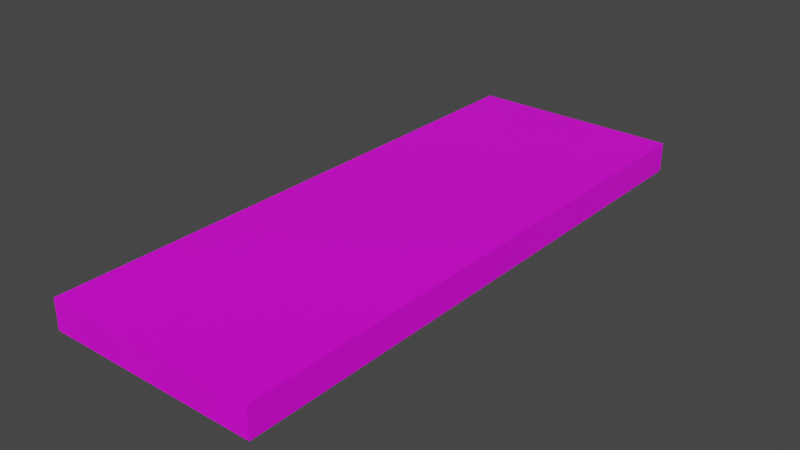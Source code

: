 # Source: setCollor_Const.blend  (saved by Blender 2.90.8; exported with 4.5.12 LTS)
import bpy
from mathutils import Matrix  # noqa: F401  (used for matrix-valued properties, if any)

bpy.ops.wm.read_factory_settings(use_empty=True)
scene = bpy.context.scene
scene.name = 'Scene'

# ---- collections
col_collection = bpy.data.collections.new('Collection'); scene.collection.children.link(col_collection)

# ---- images (referenced by path relative to the original .blend; pixels are not part of the script)
import os
ASSET_DIR = os.environ.get("B2B_ASSET_DIR", "")  # directory of the original .blend (textures are referenced by path, not embedded)
HERE = os.path.dirname(os.path.abspath(__file__))  # packed textures are extracted next to this script under _unpacked/

def load_image(name, relpath, width, height, colorspace="sRGB"):
    """Load a texture the original file referenced (path relative to the .blend, or extracted next to this script)."""
    p = next((c for c in (os.path.join(HERE, relpath), os.path.join(ASSET_DIR, relpath)) if relpath and os.path.exists(c)), "")
    if p:
        img = bpy.data.images.load(p, check_existing=True)
        img.name = name
    else:  # same state as the original file: an image datablock whose file is absent (Cycles renders it pink)
        img = bpy.data.images.new(name, width, height)
        img.source = "FILE"
        img.filepath = "//" + (relpath or name)
    img.colorspace_settings.name = colorspace
    return img
img_input_color_const_export_png = load_image('input color const-export.png', 'input color const-export.png', 1024, 1024, 'sRGB')

# ---- materials (node trees are filled in below, after node groups)
mat_material = bpy.data.materials.new('Material')
mat_material.alpha_threshold = 0.0
mat_material.use_transparent_shadow = False
mat_material.line_color = (0.0, 0.0, 0.0, 1.0)

# ---- material node trees
mat_material.use_nodes = True; mat_material.node_tree.nodes.clear()
_N = mat_material.node_tree.nodes; _L = mat_material.node_tree.links
n0 = _N.new('ShaderNodeOutputMaterial'); n0.name = 'Material Output'; n0.location = (300, 300)
n1 = _N.new('ShaderNodeBsdfPrincipled'); n1.name = 'Principled BSDF'; n1.location = (10, 300)
n1.distribution = 'GGX'
n1.subsurface_method = 'BURLEY'
n1.inputs[2].default_value = 0.4
n1.inputs[3].default_value = 1.45
n1.inputs[27].default_value = (0.0, 0.0, 0.0, 1.0)
n1.inputs[28].default_value = 1.0
n2 = _N.new('ShaderNodeTexImage'); n2.name = 'Image Texture.001'; n2.location = (-569, 60)
n2.image = img_input_color_const_export_png
_L.new(n1.outputs[0], n0.inputs[0])
_L.new(n2.outputs[0], n1.inputs[0])
n0.is_active_output = True

# ---- world
world_world = bpy.data.worlds.new('World'); scene.world = world_world
world_world.use_nodes = True; world_world.node_tree.nodes.clear()
_N = world_world.node_tree.nodes; _L = world_world.node_tree.links
n0 = _N.new('ShaderNodeOutputWorld'); n0.name = 'World Output'; n0.location = (300, 300)
n1 = _N.new('ShaderNodeBackground'); n1.name = 'Background'; n1.location = (10, 300)
n1.inputs[0].default_value = (0.05088, 0.05088, 0.05088, 1.0)
_L.new(n1.outputs[0], n0.inputs[0])
n0.is_active_output = True
world_world.color = (0.05088, 0.05088, 0.05088)
world_world.use_sun_shadow = False
world_world.sun_shadow_jitter_overblur = 0.0

# ---- meshes
me_cube = bpy.data.meshes.new('Cube')
me_cube.from_pydata([(1.0, 1.0, 1.0), (1.0, 1.0, -1.0), (1.0, -1.0, 1.0), (1.0, -1.0, -1.0), (-1.0, 1.0, 1.0), (-1.0, 1.0, -1.0), (-1.0, -1.0, 1.0), (-1.0, -1.0, -1.0), (-1.0, -0.002204, -1.0), (1.0, -0.002204, 1.0), (-1.0, -0.002204, 1.0), (1.0, -0.002204, -1.0), (-1.0, -0.5011, -1.0), (1.0, -0.5011, 1.0), (-1.0, -0.5011, 1.0), (1.0, -0.5011, -1.0), (-1.0, -0.7506, -1.0), (1.0, -0.7506, 1.0), (-1.0, -0.7506, 1.0), (1.0, -0.7506, -1.0), (-1.0, -0.2517, 1.0), (1.0, -0.2517, -1.0), (-1.0, -0.2517, -1.0), (1.0, -0.2517, 1.0), (0.0, 1.0, -1.0), (0.0, -1.0, 1.0), (0.0, -1.0, -1.0), (0.0, 1.0, 1.0), (0.0, -0.002204, -1.0), (0.0, -0.002204, 1.0), (0.0, -0.5011, -1.0), (0.0, -0.7506, -1.0), (0.0, -0.2517, 1.0), (0.0, -0.2517, -1.0), (-0.5, 1.0, -1.0), (-0.5, -1.0, 1.0), (-0.5, -0.002204, -1.0), (-0.5, -0.5011, -1.0), (-0.5, -0.7506, -1.0), (-0.5, -0.2517, -1.0), (-0.5, -1.0, -1.0), (-0.5, 1.0, 1.0), (-0.5, -0.002204, 1.0), (-0.5, -0.2517, 1.0), (0.5, -1.0, -1.0), (0.5, 1.0, 1.0), (0.5, -0.002204, 1.0), (0.5, -0.2517, 1.0), (0.5, 1.0, -1.0), (0.5, -1.0, 1.0), (0.5, -0.002204, -1.0), (0.5, -0.5011, -1.0), (0.5, -0.7506, -1.0), (0.5, -0.2517, -1.0), (-0.75, 1.0, -1.0), (-0.75, -1.0, 1.0), (-0.75, -0.002204, -1.0), (-0.75, -0.5011, -1.0), (-0.75, -0.7506, -1.0), (-0.75, -0.2517, -1.0), (-0.75, -1.0, -1.0), (-0.75, 1.0, 1.0), (-0.75, -0.002204, 1.0), (-0.75, -0.5011, 1.0), (-0.75, -0.7506, 1.0), (-0.75, -0.2517, 1.0), (0.75, -1.0, -1.0), (0.75, 1.0, 1.0), (0.75, -0.002204, 1.0), (0.75, -0.5011, 1.0), (0.75, -0.7506, 1.0), (0.75, -0.2517, 1.0), (0.75, 1.0, -1.0), (0.75, -1.0, 1.0), (0.75, -0.002204, -1.0), (0.75, -0.5011, -1.0), (0.75, -0.7506, -1.0), (0.75, -0.2517, -1.0), (-1.0, -0.8753, -1.0), (1.0, -0.8753, 1.0), (-1.0, -0.8753, 1.0), (1.0, -0.8753, -1.0), (0.0, -0.8753, -1.0), (0.0, -0.8753, 1.0), (-0.5, -0.8753, -1.0), (-0.5, -0.8753, 1.0), (0.5, -0.8753, 1.0), (0.5, -0.8753, -1.0), (-0.75, -0.8753, -1.0), (-0.75, -0.8753, 1.0), (0.75, -0.8753, 1.0), (0.75, -0.8753, -1.0), (-1.0, -0.3764, -1.0), (1.0, -0.3764, 1.0), (-1.0, -0.3764, 1.0), (1.0, -0.3764, -1.0), (0.0, -0.3764, 1.0), (0.0, -0.3764, -1.0), (-0.5, -0.3764, -1.0), (-0.5, -0.3764, 1.0), (0.5, -0.3764, 1.0), (0.5, -0.3764, -1.0), (-0.75, -0.3764, -1.0), (-0.75, -0.3764, 1.0), (0.75, -0.3764, 1.0), (0.75, -0.3764, -1.0), (-1.0, -0.6258, 1.0), (1.0, -0.6258, -1.0), (-1.0, -0.6258, -1.0), (1.0, -0.6258, 1.0), (0.0, -0.6258, -1.0), (-0.5, -0.6258, -1.0), (0.5, -0.6258, -1.0), (-0.75, -0.6258, -1.0), (-0.75, -0.6258, 1.0), (0.75, -0.6258, 1.0), (0.75, -0.6258, -1.0), (-1.0, -0.8129, 1.0), (1.0, -0.8129, -1.0), (-1.0, -0.8129, -1.0), (1.0, -0.8129, 1.0), (0.0, -0.8129, -1.0), (-0.5, -0.8129, -1.0), (0.5, -0.8129, -1.0), (-0.75, -0.8129, -1.0), (-0.75, -0.8129, 1.0), (0.75, -0.8129, 1.0), (0.75, -0.8129, -1.0), (-1.0, -0.9376, -1.0), (1.0, -0.9376, 1.0), (0.0, -0.9376, -1.0), (0.0, -0.9376, 1.0), (-0.5, -0.9376, -1.0), (-0.5, -0.9376, 1.0), (0.5, -0.9376, 1.0), (0.5, -0.9376, -1.0), (-0.75, -0.9376, -1.0), (-0.75, -0.9376, 1.0), (0.75, -0.9376, 1.0), (0.75, -0.9376, -1.0), (-1.0, -0.9376, 1.0), (1.0, -0.9376, -1.0), (-1.0, -0.5635, 1.0), (1.0, -0.5635, -1.0), (-1.0, -0.5635, -1.0), (1.0, -0.5635, 1.0), (0.0, -0.5635, -1.0), (-0.5, -0.5635, -1.0), (0.5, -0.5635, -1.0), (-0.75, -0.5635, -1.0), (-0.75, -0.5635, 1.0), (0.75, -0.5635, 1.0), (0.75, -0.5635, -1.0), (-1.0, -0.4387, -1.0), (1.0, -0.4387, 1.0), (0.0, -0.4387, -1.0), (-0.5, -0.4387, -1.0), (0.5, -0.4387, -1.0), (-0.75, -0.4387, -1.0), (-0.75, -0.4387, 1.0), (0.75, -0.4387, 1.0), (0.75, -0.4387, -1.0), (-1.0, -0.4387, 1.0), (1.0, -0.4387, -1.0), (-0.25, -1.0, -1.0), (-0.25, 1.0, 1.0), (-0.25, -0.002204, 1.0), (-0.25, -0.2517, 1.0), (-0.25, 1.0, -1.0), (-0.25, -1.0, 1.0), (-0.25, -0.002204, -1.0), (-0.25, -0.5011, -1.0), (-0.25, -0.7506, -1.0), (-0.25, -0.2517, -1.0), (-0.25, -0.8753, 1.0), (-0.25, -0.8753, -1.0), (-0.25, -0.3764, 1.0), (-0.25, -0.3764, -1.0), (-0.25, -0.6258, -1.0), (-0.25, -0.8129, -1.0), (-0.25, -0.9376, 1.0), (-0.25, -0.9376, -1.0), (-0.25, -0.5635, -1.0), (-0.25, -0.4387, -1.0), (0.25, 1.0, -1.0), (0.25, -1.0, 1.0), (0.25, -0.002204, -1.0), (0.25, -0.5011, -1.0), (0.25, -0.7506, -1.0), (0.25, -0.2517, -1.0), (0.25, -1.0, -1.0), (0.25, 1.0, 1.0), (0.25, -0.002204, 1.0), (0.25, -0.2517, 1.0), (0.25, -0.8753, -1.0), (0.25, -0.8753, 1.0), (0.25, -0.3764, -1.0), (0.25, -0.3764, 1.0), (0.25, -0.6258, -1.0), (0.25, -0.8129, -1.0), (0.25, -0.9376, -1.0), (0.25, -0.9376, 1.0), (0.25, -0.5635, -1.0), (0.25, -0.4387, -1.0), (-1.0, -0.6882, -1.0), (1.0, -0.6882, 1.0), (0.0, -0.6882, -1.0), (-0.5, -0.6882, -1.0), (0.5, -0.6882, -1.0), (-0.75, -0.6882, -1.0), (-0.75, -0.6882, 1.0), (0.75, -0.6882, 1.0), (0.75, -0.6882, -1.0), (-1.0, -0.6882, 1.0), (1.0, -0.6882, -1.0), (-0.25, -0.6882, -1.0), (0.25, -0.6882, -1.0), (-1.0, -0.314, 1.0), (1.0, -0.314, -1.0), (-1.0, -0.314, -1.0), (1.0, -0.314, 1.0), (0.0, -0.314, 1.0), (0.0, -0.314, -1.0), (-0.5, -0.314, -1.0), (-0.5, -0.314, 1.0), (0.5, -0.314, 1.0), (0.5, -0.314, -1.0), (-0.75, -0.314, -1.0), (-0.75, -0.314, 1.0), (0.75, -0.314, 1.0), (0.75, -0.314, -1.0), (-0.25, -0.314, -1.0), (-0.25, -0.314, 1.0), (0.25, -0.314, 1.0), (0.25, -0.314, -1.0), (-1.0, -0.1269, 1.0), (1.0, -0.1269, -1.0), (-1.0, -0.1269, -1.0), (1.0, -0.1269, 1.0), (0.0, -0.1269, -1.0), (0.0, -0.1269, 1.0), (-0.5, -0.1269, -1.0), (-0.5, -0.1269, 1.0), (0.5, -0.1269, 1.0), (0.5, -0.1269, -1.0), (-0.75, -0.1269, -1.0), (-0.75, -0.1269, 1.0), (0.75, -0.1269, 1.0), (0.75, -0.1269, -1.0), (-0.25, -0.1269, 1.0), (-0.25, -0.1269, -1.0), (0.25, -0.1269, -1.0), (0.25, -0.1269, 1.0), (-1.0, -0.1893, -1.0), (1.0, -0.1893, 1.0), (0.0, -0.1893, -1.0), (0.0, -0.1893, 1.0), (-0.5, -0.1893, -1.0), (-0.5, -0.1893, 1.0), (0.5, -0.1893, 1.0), (0.5, -0.1893, -1.0), (-0.75, -0.1893, -1.0), (-0.75, -0.1893, 1.0), (0.75, -0.1893, 1.0), (0.75, -0.1893, -1.0), (-0.25, -0.1893, 1.0), (-0.25, -0.1893, -1.0), (0.25, -0.1893, -1.0), (0.25, -0.1893, 1.0), (-1.0, -0.1893, 1.0), (1.0, -0.1893, -1.0), (-0.625, -1.0, -1.0), (-0.625, 1.0, 1.0), (-0.625, -0.002204, 1.0), (-0.625, -0.5011, 1.0), (-0.625, -0.7506, 1.0), (-0.625, -0.2517, 1.0), (-0.625, 1.0, -1.0), (-0.625, -1.0, 1.0), (-0.625, -0.002204, -1.0), (-0.625, -0.5011, -1.0), (-0.625, -0.7506, -1.0), (-0.625, -0.2517, -1.0), (-0.625, -0.8753, 1.0), (-0.625, -0.8753, -1.0), (-0.625, -0.3764, 1.0), (-0.625, -0.3764, -1.0), (-0.625, -0.6258, 1.0), (-0.625, -0.6258, -1.0), (-0.625, -0.8129, -1.0), (-0.625, -0.8129, 1.0), (-0.625, -0.9376, 1.0), (-0.625, -0.9376, -1.0), (-0.625, -0.5635, -1.0), (-0.625, -0.5635, 1.0), (-0.625, -0.4387, 1.0), (-0.625, -0.4387, -1.0), (-0.625, -0.6882, 1.0), (-0.625, -0.6882, -1.0), (-0.625, -0.314, -1.0), (-0.625, -0.314, 1.0), (-0.625, -0.1269, 1.0), (-0.625, -0.1269, -1.0), (-0.625, -0.1893, 1.0), (-0.625, -0.1893, -1.0), (0.625, 1.0, -1.0), (0.625, -1.0, 1.0), (0.625, -0.002204, -1.0), (0.625, -0.5011, -1.0), (0.625, -0.7506, -1.0), (0.625, -0.2517, -1.0), (0.625, -1.0, -1.0), (0.625, 1.0, 1.0), (0.625, -0.002204, 1.0), (0.625, -0.5011, 1.0), (0.625, -0.7506, 1.0), (0.625, -0.2517, 1.0), (0.625, -0.8753, -1.0), (0.625, -0.8753, 1.0), (0.625, -0.3764, -1.0), (0.625, -0.3764, 1.0), (0.625, -0.6258, -1.0), (0.625, -0.6258, 1.0), (0.625, -0.8129, 1.0), (0.625, -0.8129, -1.0), (0.625, -0.9376, -1.0), (0.625, -0.9376, 1.0), (0.625, -0.5635, 1.0), (0.625, -0.5635, -1.0), (0.625, -0.4387, -1.0), (0.625, -0.4387, 1.0), (0.625, -0.6882, -1.0), (0.625, -0.6882, 1.0), (0.625, -0.314, 1.0), (0.625, -0.314, -1.0), (0.625, -0.1269, -1.0), (0.625, -0.1269, 1.0), (0.625, -0.1893, -1.0), (0.625, -0.1893, 1.0), (0.0, -0.6258, 0.995), (0.0, -0.5635, 0.995), (0.5, -0.3764, 0.995), (0.25, -0.3764, 0.995), (0.0, -0.3764, 0.995), (-0.25, -0.3764, 0.995), (-0.625, -0.5011, -0.9527), (-0.5, -0.3764, 0.995), (-0.625, -0.7506, -0.9527), (-0.625, -0.3764, 0.995), (0.25, -0.8753, 0.995), (-0.25, -0.8753, 0.995), (-0.625, -0.8753, 0.995), (0.5, -0.8753, 0.995), (0.5, -0.8129, 0.995), (-0.5, -0.8753, 0.995), (-0.5, -0.8129, 0.995), (0.0, -0.8753, 0.995), (0.0, -0.8129, 0.995), (0.0, -0.8753, -0.9527), (0.5, -0.6882, 0.995), (-0.5, -0.8753, -0.9527), (0.5, -0.4387, 0.995), (0.5, -0.8753, -0.9527), (-0.625, -0.8753, -0.9527), (-0.25, -0.8753, -0.9527), (0.25, -0.8753, -0.9527), (-0.625, -0.3764, -0.9527), (-0.5, -0.3764, -0.9527), (-0.25, -0.3764, -0.9527), (0.0, -0.3764, -0.9527), (0.25, -0.3764, -0.9527), (0.5, -0.3764, -0.9527), (0.5, -0.7506, 0.995), (0.25, -0.7506, 0.995), (0.5, -0.5011, 0.995), (0.25, -0.5011, 0.995), (-0.5, -0.4387, 0.995), (-0.5, -0.6882, 0.995), (-0.625, -0.6258, -0.9527), (-0.5, -0.7506, 0.995), (-0.625, -0.7506, 0.995), (-0.5, -0.5011, 0.995), (-0.625, -0.5011, 0.995), (-0.625, -0.8129, -0.9527), (0.0, -0.4387, 0.995), (0.0, -0.6882, 0.995), (-0.625, -0.5635, -0.9527), (-0.625, -0.4387, -0.9527), (0.0, -0.7506, 0.995), (-0.25, -0.7506, 0.995), (0.0, -0.5011, 0.995), (-0.25, -0.5011, 0.995), (-0.625, -0.6882, -0.9527), (0.625, -0.5011, -0.9527), (0.625, -0.7506, -0.9527), (0.625, -0.8753, -0.9527), (0.625, -0.3764, -0.9527), (0.625, -0.6258, -0.9527), (0.625, -0.8129, -0.9527), (0.625, -0.5635, -0.9527), (0.625, -0.4387, -0.9527), (0.625, -0.6882, -0.9527), (-0.625, -0.5011, 0.837), (-0.625, -0.7506, 0.837), (0.0, -0.8753, 0.837), (-0.5, -0.8753, 0.837), (0.5, -0.8753, 0.837), (-0.625, -0.8753, 0.837), (-0.25, -0.8753, 0.837), (0.25, -0.8753, 0.837), (-0.625, -0.3764, 0.837), (-0.5, -0.3764, 0.837), (-0.25, -0.3764, 0.837), (0.0, -0.3764, 0.837), (0.25, -0.3764, 0.837), (0.5, -0.3764, 0.837), (-0.625, -0.6258, 0.837), (-0.625, -0.8129, 0.837), (-0.625, -0.5635, 0.837), (-0.625, -0.4387, 0.837), (-0.625, -0.6882, 0.837), (0.625, -0.5011, 0.837), (0.625, -0.7506, 0.837), (0.625, -0.8753, 0.837), (0.625, -0.3764, 0.837), (0.625, -0.6258, 0.837), (0.625, -0.8129, 0.837), (0.625, -0.5635, 0.837), (0.625, -0.4387, 0.837), (0.625, -0.6882, 0.837), (-0.5, -0.5635, 0.995), (-0.5, -0.6258, 0.995), (0.5, -0.5635, 0.995), (0.5, -0.6258, 0.995), (-0.625, -0.6258, 0.995), (-0.25, -0.6258, 0.995), (0.25, -0.6258, 0.995), (0.25, -0.8129, 0.995), (-0.25, -0.8129, 0.995), (-0.625, -0.8129, 0.995), (0.25, -0.5635, 0.995), (-0.25, -0.5635, 0.995), (-0.625, -0.5635, 0.995), (-0.625, -0.4387, 0.995), (-0.25, -0.4387, 0.995), (0.25, -0.4387, 0.995), (-0.25, -0.6882, 0.995), (0.25, -0.6882, 0.995), (-0.625, -0.6882, 0.995), (0.625, -0.5011, 0.995), (0.625, -0.7506, 0.995), (0.625, -0.8753, 0.995), (0.625, -0.3764, 0.995), (0.625, -0.6258, 0.995), (0.625, -0.8129, 0.995), (0.625, -0.5635, 0.995), (0.625, -0.4387, 0.995), (0.625, -0.6882, 0.995)], [], [(137, 140, 6, 55), (60, 55, 6, 7), (8, 10, 4, 5), (139, 141, 3, 66), (141, 129, 2, 3), (72, 67, 0, 1), (1, 0, 9, 11), (72, 1, 11, 74), (237, 235, 10, 8), (61, 4, 10, 62), (144, 142, 14, 12), (163, 154, 13, 15), (161, 163, 15, 75), (159, 162, 14, 63), (119, 117, 18, 16), (214, 205, 17, 19), (212, 214, 19, 76), (210, 213, 18, 64), (262, 269, 20, 65), (264, 270, 21, 77), (270, 254, 23, 21), (219, 217, 20, 22), (266, 255, 33, 173), (268, 256, 32, 193), (215, 206, 31, 172), (183, 155, 30, 171), (191, 27, 29, 192), (168, 24, 28, 170), (168, 165, 27, 24), (181, 130, 26, 164), (190, 185, 25, 26), (201, 131, 25, 185), (292, 132, 40, 271), (277, 272, 41, 34), (277, 34, 36, 279), (296, 156, 37, 280), (298, 207, 38, 281), (304, 257, 39, 282), (265, 258, 43, 167), (165, 41, 42, 166), (164, 169, 35, 40), (180, 133, 35, 169), (326, 134, 49, 306), (311, 306, 49, 44), (312, 45, 46, 313), (338, 259, 47, 316), (267, 260, 53, 189), (216, 208, 52, 188), (203, 157, 51, 187), (184, 48, 50, 186), (184, 191, 45, 48), (200, 135, 44, 190), (253, 261, 59, 22), (204, 209, 58, 16), (153, 158, 57, 12), (5, 54, 56, 8), (5, 4, 61, 54), (128, 136, 60, 7), (303, 262, 65, 276), (297, 210, 64, 275), (295, 159, 63, 274), (272, 61, 62, 273), (271, 278, 55, 60), (291, 137, 55, 278), (254, 263, 71, 23), (205, 211, 70, 17), (154, 160, 69, 13), (0, 67, 68, 9), (3, 2, 73, 66), (129, 138, 73, 2), (337, 264, 77, 310), (331, 212, 76, 309), (329, 161, 75, 308), (305, 72, 74, 307), (305, 312, 67, 72), (325, 139, 66, 311), (324, 127, 91, 317), (120, 126, 90, 79), (290, 125, 89, 283), (119, 124, 88, 78), (199, 123, 87, 194), (289, 122, 84, 284), (179, 121, 82, 175), (128, 140, 80, 78), (118, 120, 79, 81), (127, 118, 81, 91), (125, 117, 80, 89), (334, 230, 105, 319), (220, 229, 104, 93), (300, 228, 103, 285), (219, 227, 102, 92), (234, 226, 101, 196), (333, 225, 100, 320), (232, 224, 99, 176), (299, 223, 98, 286), (231, 222, 97, 177), (233, 221, 96, 197), (153, 162, 94, 92), (228, 217, 94, 103), (230, 218, 95, 105), (218, 220, 93, 95), (328, 152, 116, 321), (145, 151, 115, 109), (294, 150, 114, 287), (144, 149, 113, 108), (202, 148, 112, 198), (293, 147, 111, 288), (182, 146, 110, 178), (150, 142, 106, 114), (152, 143, 107, 116), (143, 145, 109, 107), (204, 213, 106, 108), (64, 18, 117, 125), (76, 19, 118, 127), (19, 17, 120, 118), (172, 31, 121, 179), (281, 38, 122, 289), (188, 52, 123, 199), (16, 58, 124, 119), (275, 64, 125, 290), (17, 70, 126, 120), (309, 76, 127, 324), (78, 80, 117, 119), (7, 6, 140, 128), (317, 91, 139, 325), (79, 90, 138, 129), (283, 89, 137, 291), (78, 88, 136, 128), (194, 87, 135, 200), (318, 86, 134, 326), (174, 85, 133, 180), (284, 84, 132, 292), (195, 83, 131, 201), (175, 82, 130, 181), (81, 79, 129, 141), (91, 81, 141, 139), (89, 80, 140, 137), (15, 13, 145, 143), (75, 15, 143, 152), (63, 14, 142, 150), (171, 30, 146, 182), (280, 37, 147, 293), (187, 51, 148, 202), (12, 57, 149, 144), (274, 63, 150, 294), (13, 69, 151, 145), (308, 75, 152, 328), (108, 106, 142, 144), (12, 14, 162, 153), (319, 105, 161, 329), (93, 104, 160, 154), (285, 103, 159, 295), (92, 102, 158, 153), (196, 101, 157, 203), (286, 98, 156, 296), (177, 97, 155, 183), (99, 285, 366, 367), (103, 94, 162, 159), (105, 95, 163, 161), (95, 93, 154, 163), (98, 177, 183, 156), (290, 283, 363, 383), (318, 323, 398, 395), (37, 171, 182, 147), (84, 175, 181, 132), (83, 174, 180, 131), (283, 85, 360, 363), (38, 172, 179, 122), (147, 182, 178, 111), (287, 297, 392, 378), (223, 231, 177, 98), (221, 232, 176, 96), (122, 179, 175, 84), (332, 322, 397, 401), (131, 180, 169, 25), (26, 25, 169, 164), (27, 165, 166, 29), (86, 318, 395, 362), (314, 330, 400, 393), (256, 265, 167, 32), (132, 181, 164, 40), (34, 41, 165, 168), (34, 168, 170, 36), (156, 183, 171, 37), (207, 215, 172, 38), (257, 266, 173, 39), (294, 287, 378, 386), (97, 196, 203, 155), (30, 187, 202, 146), (322, 327, 399, 397), (86, 195, 201, 134), (82, 194, 200, 130), (31, 188, 199, 121), (315, 332, 401, 394), (323, 315, 394, 398), (146, 202, 198, 110), (225, 233, 197, 100), (222, 234, 196, 97), (100, 197, 370, 371), (121, 199, 194, 82), (130, 200, 190, 26), (24, 27, 191, 184), (24, 184, 186, 28), (155, 203, 187, 30), (206, 216, 188, 31), (255, 267, 189, 33), (134, 201, 185, 49), (44, 49, 185, 190), (45, 191, 192, 46), (275, 290, 383, 347), (176, 99, 367, 368), (259, 268, 193, 47), (195, 86, 362, 365), (110, 198, 216, 206), (111, 178, 215, 207), (197, 96, 369, 370), (16, 18, 213, 204), (321, 116, 212, 331), (109, 115, 211, 205), (287, 114, 210, 297), (108, 113, 209, 204), (198, 112, 208, 216), (297, 275, 347, 392), (96, 176, 368, 369), (288, 111, 207, 298), (178, 110, 206, 215), (327, 314, 393, 399), (114, 106, 213, 210), (116, 107, 214, 212), (107, 109, 205, 214), (33, 189, 234, 222), (47, 193, 233, 225), (32, 167, 232, 221), (39, 173, 231, 223), (21, 23, 220, 218), (77, 21, 218, 230), (65, 20, 217, 228), (193, 32, 221, 233), (173, 33, 222, 231), (282, 39, 223, 299), (167, 43, 224, 232), (316, 47, 225, 333), (189, 53, 226, 234), (22, 59, 227, 219), (276, 65, 228, 300), (23, 71, 229, 220), (310, 77, 230, 334), (92, 94, 217, 219), (46, 192, 252, 243), (28, 186, 251, 239), (36, 170, 250, 241), (29, 166, 249, 240), (307, 74, 248, 335), (9, 68, 247, 238), (273, 62, 246, 301), (8, 56, 245, 237), (186, 50, 244, 251), (313, 46, 243, 336), (166, 42, 242, 249), (279, 36, 241, 302), (192, 29, 240, 252), (170, 28, 239, 250), (11, 9, 238, 236), (74, 11, 236, 248), (62, 10, 235, 246), (253, 269, 235, 237), (22, 20, 269, 253), (243, 252, 268, 259), (239, 251, 267, 255), (241, 250, 266, 257), (240, 249, 265, 256), (335, 248, 264, 337), (238, 247, 263, 254), (301, 246, 262, 303), (237, 245, 261, 253), (251, 244, 260, 267), (336, 243, 259, 338), (249, 242, 258, 265), (302, 241, 257, 304), (252, 240, 256, 268), (250, 239, 255, 266), (236, 238, 254, 270), (248, 236, 270, 264), (246, 235, 269, 262), (245, 302, 304, 261), (242, 301, 303, 258), (56, 279, 302, 245), (42, 273, 301, 242), (43, 276, 300, 224), (59, 282, 299, 227), (113, 288, 298, 209), (295, 274, 345, 387), (102, 286, 296, 158), (85, 174, 364, 360), (174, 83, 358, 364), (57, 280, 293, 149), (88, 284, 292, 136), (85, 283, 291, 133), (83, 195, 365, 358), (58, 281, 289, 124), (149, 293, 288, 113), (274, 294, 386, 345), (227, 299, 286, 102), (224, 300, 285, 99), (124, 289, 284, 88), (285, 295, 387, 366), (133, 291, 278, 35), (40, 35, 278, 271), (41, 272, 273, 42), (330, 320, 396, 400), (320, 100, 371, 396), (258, 303, 276, 43), (261, 304, 282, 59), (209, 298, 281, 58), (158, 296, 280, 57), (54, 277, 279, 56), (54, 61, 272, 277), (136, 292, 271, 60), (247, 336, 338, 263), (244, 335, 337, 260), (68, 313, 336, 247), (50, 307, 335, 244), (53, 310, 334, 226), (71, 316, 333, 229), (115, 322, 332, 211), (112, 321, 331, 208), (104, 320, 330, 160), (101, 319, 329, 157), (51, 308, 328, 148), (69, 314, 327, 151), (90, 318, 326, 138), (87, 317, 325, 135), (52, 309, 324, 123), (70, 315, 323, 126), (151, 327, 322, 115), (148, 328, 321, 112), (229, 333, 320, 104), (226, 334, 319, 101), (126, 323, 318, 90), (123, 324, 317, 87), (135, 325, 311, 44), (48, 45, 312, 305), (48, 305, 307, 50), (157, 329, 308, 51), (208, 331, 309, 52), (260, 337, 310, 53), (263, 338, 316, 71), (211, 332, 315, 70), (160, 330, 314, 69), (67, 312, 313, 68), (66, 73, 306, 311), (138, 326, 306, 73), (344, 346, 376, 444), (452, 341, 361, 456), (449, 374, 432, 455), (391, 381, 430, 441), (375, 390, 340, 440), (450, 372, 353, 454), (389, 379, 355, 438), (373, 388, 357, 437), (440, 340, 339, 436), (441, 430, 431, 435), (455, 432, 433, 453), (437, 357, 356, 349), (438, 355, 354, 350), (454, 353, 352, 451), (457, 359, 372, 450), (456, 361, 374, 449), (444, 376, 381, 391), (446, 377, 379, 389), (445, 384, 390, 375), (447, 385, 388, 373), (397, 399, 427, 425), (392, 347, 403, 420), (398, 394, 422, 426), (387, 345, 402, 419), (399, 393, 421, 427), (383, 363, 407, 417), (370, 369, 413, 414), (400, 396, 424, 428), (386, 378, 416, 418), (358, 365, 409, 404), (401, 397, 425, 429), (368, 367, 411, 412), (347, 383, 417, 403), (360, 364, 408, 405), (371, 370, 414, 415), (345, 386, 418, 402), (369, 368, 412, 413), (366, 387, 419, 410), (367, 366, 410, 411), (378, 392, 420, 416), (365, 362, 406, 409), (364, 358, 404, 408), (396, 371, 415, 424), (393, 400, 428, 421), (363, 360, 405, 407), (362, 395, 423, 406), (394, 401, 429, 422), (395, 398, 426, 423), (427, 421, 449, 455), (417, 407, 351, 439), (414, 413, 343, 342), (428, 424, 452, 456), (418, 416, 434, 442), (404, 409, 349, 356), (429, 425, 453, 457), (412, 411, 346, 344), (403, 417, 439, 380), (405, 408, 350, 354), (415, 414, 342, 341), (402, 418, 442, 382), (413, 412, 344, 343), (410, 419, 443, 348), (416, 420, 448, 434), (411, 410, 348, 346), (409, 406, 352, 349), (408, 404, 356, 350), (424, 415, 341, 452), (421, 428, 456, 449), (407, 405, 354, 351), (406, 423, 451, 352), (422, 429, 457, 450), (423, 426, 454, 451), (425, 427, 455, 453), (420, 403, 380, 448), (426, 422, 450, 454), (419, 402, 382, 443), (342, 343, 384, 445), (343, 344, 444, 384), (390, 391, 441, 340), (388, 389, 438, 357), (340, 441, 435, 339), (357, 438, 350, 356), (384, 444, 391, 390), (385, 446, 389, 388), (341, 342, 445, 361), (374, 375, 440, 432), (372, 373, 437, 353), (432, 440, 436, 433), (353, 437, 349, 352), (361, 445, 375, 374), (359, 447, 373, 372), (433, 436, 447, 359), (339, 435, 446, 385), (453, 433, 359, 457), (435, 431, 377, 446), (436, 339, 385, 447), (431, 434, 448, 377), (346, 348, 443, 376), (381, 382, 442, 430), (379, 380, 439, 355), (430, 442, 434, 431), (355, 439, 351, 354), (376, 443, 382, 381), (377, 448, 380, 379)])
_uv = me_cube.uv_layers.new(name='UVMap')
_uv.uv.foreach_set('vector', [0.9688, 0.1251, 0.9688, 8.774e-05, 1.0, 9.76e-05, 1.0, 0.1251, 0.375, 0.9688, 0.625, 0.9688, 0.625, 1.0, 0.375, 1.0, 0.375, 0.1247, 0.625, 0.1247, 0.625, 0.25, 0.375, 0.25, 0.3438, 0.7422, 0.375, 0.7422, 0.375, 0.75, 0.3438, 0.75, 0.375, 0.7422, 0.625, 0.7422, 0.625, 0.75, 0.375, 0.75, 0.375, 0.4688, 0.625, 0.4688, 0.625, 0.5, 0.375, 0.5, 0.375, 0.5, 0.625, 0.5, 0.625, 0.6253, 0.375, 0.6253, 0.3438, 0.5, 0.375, 0.5, 0.375, 0.6253, 0.3438, 0.6253, 0.375, 0.1091, 0.625, 0.1091, 0.625, 0.1247, 0.375, 0.1247, -6.879e-05, 0.1248, -7.907e-05, -0.0002187, 0.5011, -6.021e-05, 0.5011, 0.125, 0.375, 0.05457, 0.625, 0.05457, 0.625, 0.06236, 0.375, 0.06236, 0.375, 0.6798, 0.625, 0.6798, 0.625, 0.6876, 0.375, 0.6876, 0.3438, 0.6798, 0.375, 0.6798, 0.375, 0.6876, 0.3438, 0.6876, 0.7194, 0.125, 0.7194, 8.833e-06, 0.7505, 1.87e-05, 0.7506, 0.125, 0.375, 0.02339, 0.625, 0.02339, 0.625, 0.03118, 0.375, 0.03118, 0.375, 0.711, 0.625, 0.711, 0.625, 0.7188, 0.375, 0.7188, 0.3438, 0.711, 0.375, 0.711, 0.375, 0.7188, 0.3438, 0.7188, 0.8441, 0.1251, 0.8441, 4.828e-05, 0.8753, 5.815e-05, 0.8753, 0.1251, 0.5946, 0.125, 0.5946, -3.062e-05, 0.6258, -2.076e-05, 0.6258, 0.125, 0.3438, 0.6487, 0.375, 0.6487, 0.375, 0.6565, 0.3438, 0.6565, 0.375, 0.6487, 0.625, 0.6487, 0.625, 0.6565, 0.375, 0.6565, 0.375, 0.08575, 0.625, 0.08575, 0.625, 0.09354, 0.375, 0.09354, 0.2188, 0.6487, 0.25, 0.6487, 0.25, 0.6565, 0.2188, 0.6565, 0.5947, 0.6251, 0.5946, 0.5001, 0.6258, 0.5001, 0.6258, 0.6251, 0.2188, 0.711, 0.25, 0.711, 0.25, 0.7188, 0.2188, 0.7188, 0.2188, 0.6798, 0.25, 0.6798, 0.25, 0.6876, 0.2188, 0.6876, -2.766e-05, 0.625, -3.794e-05, 0.5, 0.5011, 0.5, 0.5011, 0.6251, 0.2188, 0.5, 0.25, 0.5, 0.25, 0.6253, 0.2188, 0.6253, 0.375, 0.3438, 0.625, 0.3438, 0.625, 0.375, 0.375, 0.375, 0.2188, 0.7422, 0.25, 0.7422, 0.25, 0.75, 0.2188, 0.75, 0.375, 0.8438, 0.625, 0.8438, 0.625, 0.875, 0.375, 0.875, 0.9688, 0.6251, 0.9688, 0.5001, 1.0, 0.5001, 1.0, 0.6251, 0.1719, 0.7422, 0.1875, 0.7422, 0.1875, 0.75, 0.1719, 0.75, 0.375, 0.2969, 0.625, 0.2969, 0.625, 0.3125, 0.375, 0.3125, 0.1719, 0.5, 0.1875, 0.5, 0.1875, 0.6253, 0.1719, 0.6253, 0.1719, 0.6798, 0.1875, 0.6798, 0.1875, 0.6876, 0.1719, 0.6876, 0.1719, 0.711, 0.1875, 0.711, 0.1875, 0.7188, 0.1719, 0.7188, 0.1719, 0.6487, 0.1875, 0.6487, 0.1875, 0.6565, 0.1719, 0.6565, 0.5946, 0.375, 0.5946, 0.25, 0.6258, 0.25, 0.6258, 0.375, -4.822e-05, 0.3749, -5.851e-05, 0.2499, 0.5011, 0.25, 0.5011, 0.375, 0.375, 0.9062, 0.625, 0.9062, 0.625, 0.9375, 0.375, 0.9375, 0.9688, 0.3751, 0.9688, 0.2501, 1.0, 0.2501, 1.0, 0.3751, 0.9689, 0.8126, 0.9689, 0.7501, 1.0, 0.7501, 1.0, 0.8126, 0.375, 0.7969, 0.625, 0.7969, 0.625, 0.8125, 0.375, 0.8125, -1.223e-05, 0.8126, -1.738e-05, 0.7501, 0.5011, 0.7501, 0.5011, 0.8126, 0.5947, 0.8126, 0.5947, 0.7501, 0.6258, 0.7501, 0.6258, 0.8126, 0.2812, 0.6487, 0.3125, 0.6487, 0.3125, 0.6565, 0.2812, 0.6565, 0.2812, 0.711, 0.3125, 0.711, 0.3125, 0.7188, 0.2812, 0.7188, 0.2812, 0.6798, 0.3125, 0.6798, 0.3125, 0.6876, 0.2812, 0.6876, 0.2812, 0.5, 0.3125, 0.5, 0.3125, 0.6253, 0.2812, 0.6253, 0.375, 0.4062, 0.625, 0.4062, 0.625, 0.4375, 0.375, 0.4375, 0.2812, 0.7422, 0.3125, 0.7422, 0.3125, 0.75, 0.2812, 0.75, 0.125, 0.6487, 0.1562, 0.6487, 0.1562, 0.6565, 0.125, 0.6565, 0.125, 0.711, 0.1562, 0.711, 0.1562, 0.7188, 0.125, 0.7188, 0.125, 0.6798, 0.1562, 0.6798, 0.1562, 0.6876, 0.125, 0.6876, 0.125, 0.5, 0.1562, 0.5, 0.1562, 0.6253, 0.125, 0.6253, 0.375, 0.25, 0.625, 0.25, 0.625, 0.2812, 0.375, 0.2812, 0.125, 0.7422, 0.1562, 0.7422, 0.1562, 0.75, 0.125, 0.75, 0.5946, 0.1875, 0.5946, 0.125, 0.6258, 0.125, 0.6258, 0.1875, 0.8441, 0.1876, 0.8441, 0.1251, 0.8753, 0.1251, 0.8753, 0.1876, 0.7194, 0.1875, 0.7194, 0.125, 0.7506, 0.125, 0.7506, 0.1875, -6.365e-05, 0.1874, -6.879e-05, 0.1248, 0.5011, 0.125, 0.5011, 0.1875, 0.375, 0.9531, 0.625, 0.9531, 0.625, 0.9688, 0.375, 0.9688, 0.9688, 0.1876, 0.9688, 0.1251, 1.0, 0.1251, 1.0, 0.1876, 0.5947, 1.0, 0.5947, 0.8751, 0.6258, 0.8751, 0.6259, 1.0, 0.8441, 1.0, 0.8441, 0.8751, 0.8753, 0.8751, 0.8753, 1.0, 0.7194, 1.0, 0.7194, 0.8751, 0.7506, 0.8751, 0.7506, 1.0, 3.191e-06, 1.0, -7.092e-06, 0.8751, 0.5011, 0.8751, 0.5011, 1.0, 0.375, 0.75, 0.625, 0.75, 0.625, 0.7812, 0.375, 0.7812, 0.9689, 1.0, 0.9689, 0.8751, 1.0, 0.8751, 1.0, 1.0, 0.3281, 0.6487, 0.3438, 0.6487, 0.3438, 0.6565, 0.3281, 0.6565, 0.3281, 0.711, 0.3438, 0.711, 0.3438, 0.7188, 0.3281, 0.7188, 0.3281, 0.6798, 0.3438, 0.6798, 0.3438, 0.6876, 0.3281, 0.6876, 0.3281, 0.5, 0.3438, 0.5, 0.3438, 0.6253, 0.3281, 0.6253, 0.375, 0.4531, 0.625, 0.4531, 0.625, 0.4688, 0.375, 0.4688, 0.3281, 0.7422, 0.3438, 0.7422, 0.3438, 0.75, 0.3281, 0.75, 0.3281, 0.7266, 0.3438, 0.7266, 0.3438, 0.7344, 0.3281, 0.7344, 0.9065, 1.0, 0.9065, 0.8751, 0.9377, 0.8751, 0.9377, 1.0, 0.9065, 0.1876, 0.9065, 0.1251, 0.9377, 0.1251, 0.9377, 0.1876, 0.125, 0.7266, 0.1562, 0.7266, 0.1562, 0.7344, 0.125, 0.7344, 0.2812, 0.7266, 0.3125, 0.7266, 0.3125, 0.7344, 0.2812, 0.7344, 0.1719, 0.7266, 0.1875, 0.7266, 0.1875, 0.7344, 0.1719, 0.7344, 0.2188, 0.7266, 0.25, 0.7266, 0.25, 0.7344, 0.2188, 0.7344, 0.375, 0.007795, 0.625, 0.007795, 0.625, 0.01559, 0.375, 0.01559, 0.375, 0.7266, 0.625, 0.7266, 0.625, 0.7344, 0.375, 0.7344, 0.3438, 0.7266, 0.375, 0.7266, 0.375, 0.7344, 0.3438, 0.7344, 0.9065, 0.1251, 0.9065, 6.801e-05, 0.9377, 7.787e-05, 0.9377, 0.1251, 0.3281, 0.6643, 0.3438, 0.6643, 0.3438, 0.672, 0.3281, 0.672, 0.657, 1.0, 0.657, 0.8751, 0.6882, 0.8751, 0.6882, 1.0, 0.657, 0.1875, 0.657, 0.125, 0.6882, 0.125, 0.6882, 0.1875, 0.125, 0.6643, 0.1562, 0.6643, 0.1562, 0.672, 0.125, 0.672, 0.2812, 0.6643, 0.3125, 0.6643, 0.3125, 0.672, 0.2812, 0.672, 0.657, 0.8126, 0.657, 0.7501, 0.6882, 0.7501, 0.6882, 0.8126, 0.657, 0.375, 0.657, 0.25, 0.6882, 0.25, 0.6882, 0.375, 0.1719, 0.6643, 0.1875, 0.6643, 0.1875, 0.672, 0.1719, 0.672, 0.2188, 0.6643, 0.25, 0.6643, 0.25, 0.672, 0.2188, 0.672, 0.657, 0.6251, 0.657, 0.5001, 0.6882, 0.5001, 0.6882, 0.6251, 0.375, 0.07016, 0.625, 0.07016, 0.625, 0.07795, 0.375, 0.07795, 0.657, 0.125, 0.657, -1.089e-05, 0.6882, -1.029e-06, 0.6882, 0.125, 0.3438, 0.6643, 0.375, 0.6643, 0.375, 0.672, 0.3438, 0.672, 0.375, 0.6643, 0.625, 0.6643, 0.625, 0.672, 0.375, 0.672, 0.3281, 0.6954, 0.3438, 0.6954, 0.3438, 0.7032, 0.3281, 0.7032, 0.7818, 1.0, 0.7818, 0.8751, 0.8129, 0.8751, 0.8129, 1.0, 0.7817, 0.1875, 0.7817, 0.125, 0.8129, 0.125, 0.8129, 0.1876, 0.125, 0.6954, 0.1562, 0.6954, 0.1562, 0.7032, 0.125, 0.7032, 0.2812, 0.6954, 0.3125, 0.6954, 0.3125, 0.7032, 0.2812, 0.7032, 0.1719, 0.6954, 0.1875, 0.6954, 0.1875, 0.7032, 0.1719, 0.7032, 0.2188, 0.6954, 0.25, 0.6954, 0.25, 0.7032, 0.2188, 0.7032, 0.7817, 0.125, 0.7817, 2.856e-05, 0.8129, 3.842e-05, 0.8129, 0.125, 0.3438, 0.6954, 0.375, 0.6954, 0.375, 0.7032, 0.3438, 0.7032, 0.375, 0.6954, 0.625, 0.6954, 0.625, 0.7032, 0.375, 0.7032, 0.375, 0.03898, 0.625, 0.03898, 0.625, 0.04677, 0.375, 0.04677, 0.8753, 0.1251, 0.8753, 5.815e-05, 0.9065, 6.801e-05, 0.9065, 0.1251, 0.3438, 0.7188, 0.375, 0.7188, 0.375, 0.7266, 0.3438, 0.7266, 0.375, 0.7188, 0.625, 0.7188, 0.625, 0.7266, 0.375, 0.7266, 0.2188, 0.7188, 0.25, 0.7188, 0.25, 0.7266, 0.2188, 0.7266, 0.1719, 0.7188, 0.1875, 0.7188, 0.1875, 0.7266, 0.1719, 0.7266, 0.2812, 0.7188, 0.3125, 0.7188, 0.3125, 0.7266, 0.2812, 0.7266, 0.125, 0.7188, 0.1562, 0.7188, 0.1562, 0.7266, 0.125, 0.7266, 0.8753, 0.1876, 0.8753, 0.1251, 0.9065, 0.1251, 0.9065, 0.1876, 0.8753, 1.0, 0.8753, 0.8751, 0.9065, 0.8751, 0.9065, 1.0, 0.3281, 0.7188, 0.3438, 0.7188, 0.3438, 0.7266, 0.3281, 0.7266, 0.375, 0.01559, 0.625, 0.01559, 0.625, 0.02339, 0.375, 0.02339, 0.375, 0.0, 0.625, 0.0, 0.625, 0.007795, 0.375, 0.007795, 0.3281, 0.7344, 0.3438, 0.7344, 0.3438, 0.7422, 0.3281, 0.7422, 0.9377, 1.0, 0.9377, 0.8751, 0.9689, 0.8751, 0.9689, 1.0, 0.9377, 0.1876, 0.9377, 0.1251, 0.9688, 0.1251, 0.9688, 0.1876, 0.125, 0.7344, 0.1562, 0.7344, 0.1562, 0.7422, 0.125, 0.7422, 0.2812, 0.7344, 0.3125, 0.7344, 0.3125, 0.7422, 0.2812, 0.7422, 0.9377, 0.8126, 0.9377, 0.7501, 0.9689, 0.7501, 0.9689, 0.8126, 0.9377, 0.3751, 0.9377, 0.2501, 0.9688, 0.2501, 0.9688, 0.3751, 0.1719, 0.7344, 0.1875, 0.7344, 0.1875, 0.7422, 0.1719, 0.7422, 0.9377, 0.6251, 0.9377, 0.5001, 0.9688, 0.5001, 0.9688, 0.6251, 0.2188, 0.7344, 0.25, 0.7344, 0.25, 0.7422, 0.2188, 0.7422, 0.375, 0.7344, 0.625, 0.7344, 0.625, 0.7422, 0.375, 0.7422, 0.3438, 0.7344, 0.375, 0.7344, 0.375, 0.7422, 0.3438, 0.7422, 0.9377, 0.1251, 0.9377, 7.787e-05, 0.9688, 8.774e-05, 0.9688, 0.1251, 0.375, 0.6876, 0.625, 0.6876, 0.625, 0.6954, 0.375, 0.6954, 0.3438, 0.6876, 0.375, 0.6876, 0.375, 0.6954, 0.3438, 0.6954, 0.7506, 0.125, 0.7505, 1.87e-05, 0.7817, 2.856e-05, 0.7817, 0.125, 0.2188, 0.6876, 0.25, 0.6876, 0.25, 0.6954, 0.2188, 0.6954, 0.1719, 0.6876, 0.1875, 0.6876, 0.1875, 0.6954, 0.1719, 0.6954, 0.2812, 0.6876, 0.3125, 0.6876, 0.3125, 0.6954, 0.2812, 0.6954, 0.125, 0.6876, 0.1562, 0.6876, 0.1562, 0.6954, 0.125, 0.6954, 0.7506, 0.1875, 0.7506, 0.125, 0.7817, 0.125, 0.7817, 0.1875, 0.7506, 1.0, 0.7506, 0.8751, 0.7818, 0.8751, 0.7818, 1.0, 0.3281, 0.6876, 0.3438, 0.6876, 0.3438, 0.6954, 0.3281, 0.6954, 0.375, 0.04677, 0.625, 0.04677, 0.625, 0.05457, 0.375, 0.05457, 0.375, 0.06236, 0.625, 0.06236, 0.625, 0.07016, 0.375, 0.07016, 0.3281, 0.672, 0.3438, 0.672, 0.3438, 0.6798, 0.3281, 0.6798, 0.6882, 1.0, 0.6882, 0.8751, 0.7194, 0.8751, 0.7194, 1.0, 0.6882, 0.1875, 0.6882, 0.125, 0.7194, 0.125, 0.7194, 0.1875, 0.125, 0.672, 0.1562, 0.672, 0.1562, 0.6798, 0.125, 0.6798, 0.2812, 0.672, 0.3125, 0.672, 0.3125, 0.6798, 0.2812, 0.6798, 0.1719, 0.672, 0.1875, 0.672, 0.1875, 0.6798, 0.1719, 0.6798, 0.2188, 0.672, 0.25, 0.672, 0.25, 0.6798, 0.2188, 0.6798, 0.6882, 0.25, 0.6882, 0.1875, 0.6882, 0.1875, 0.6882, 0.25, 0.6882, 0.125, 0.6882, -1.029e-06, 0.7194, 8.833e-06, 0.7194, 0.125, 0.3438, 0.672, 0.375, 0.672, 0.375, 0.6798, 0.3438, 0.6798, 0.375, 0.672, 0.625, 0.672, 0.625, 0.6798, 0.375, 0.6798, 0.1875, 0.672, 0.2188, 0.672, 0.2188, 0.6798, 0.1875, 0.6798, 0.9065, 0.1876, 0.9377, 0.1876, 0.9377, 0.1876, 0.9065, 0.1876, 0.9377, 0.8126, 0.9065, 0.8126, 0.9065, 0.8126, 0.9377, 0.8126, 0.1875, 0.6876, 0.2188, 0.6876, 0.2188, 0.6954, 0.1875, 0.6954, 0.1875, 0.7344, 0.2188, 0.7344, 0.2188, 0.7422, 0.1875, 0.7422, 0.9377, 0.5001, 0.9377, 0.3751, 0.9688, 0.3751, 0.9688, 0.5001, 0.9377, 0.1876, 0.9377, 0.2501, 0.9377, 0.2501, 0.9377, 0.1876, 0.1875, 0.7188, 0.2188, 0.7188, 0.2188, 0.7266, 0.1875, 0.7266, 0.1875, 0.6954, 0.2188, 0.6954, 0.2188, 0.7032, 0.1875, 0.7032, 0.8129, 0.1876, 0.8441, 0.1876, 0.8441, 0.1876, 0.8129, 0.1876, 0.1875, 0.6643, 0.2188, 0.6643, 0.2188, 0.672, 0.1875, 0.672, 0.657, 0.5001, 0.657, 0.375, 0.6882, 0.375, 0.6882, 0.5001, 0.1875, 0.7266, 0.2188, 0.7266, 0.2188, 0.7344, 0.1875, 0.7344, 0.8441, 0.8126, 0.8129, 0.8126, 0.8129, 0.8126, 0.8441, 0.8126, 0.9688, 0.5001, 0.9688, 0.3751, 1.0, 0.3751, 1.0, 0.5001, 0.375, 0.875, 0.625, 0.875, 0.625, 0.9062, 0.375, 0.9062, -3.794e-05, 0.5, -4.822e-05, 0.3749, 0.5011, 0.375, 0.5011, 0.5, 0.9377, 0.7501, 0.9377, 0.8126, 0.9377, 0.8126, 0.9377, 0.7501, 0.7506, 0.8126, 0.7194, 0.8126, 0.7194, 0.8126, 0.7506, 0.8126, 0.5946, 0.5001, 0.5946, 0.375, 0.6258, 0.375, 0.6258, 0.5001, 0.1875, 0.7422, 0.2188, 0.7422, 0.2188, 0.75, 0.1875, 0.75, 0.375, 0.3125, 0.625, 0.3125, 0.625, 0.3438, 0.375, 0.3438, 0.1875, 0.5, 0.2188, 0.5, 0.2188, 0.6253, 0.1875, 0.6253, 0.1875, 0.6798, 0.2188, 0.6798, 0.2188, 0.6876, 0.1875, 0.6876, 0.1875, 0.711, 0.2188, 0.711, 0.2188, 0.7188, 0.1875, 0.7188, 0.1875, 0.6487, 0.2188, 0.6487, 0.2188, 0.6565, 0.1875, 0.6565, 0.7817, 0.1875, 0.8129, 0.1876, 0.8129, 0.1876, 0.7817, 0.1875, 0.25, 0.672, 0.2812, 0.672, 0.2812, 0.6798, 0.25, 0.6798, 0.25, 0.6876, 0.2812, 0.6876, 0.2812, 0.6954, 0.25, 0.6954, 0.8129, 0.8126, 0.7818, 0.8126, 0.7818, 0.8126, 0.8129, 0.8126, 0.9377, 0.7501, 0.9377, 0.6251, 0.9688, 0.6251, 0.9689, 0.7501, 0.25, 0.7344, 0.2812, 0.7344, 0.2812, 0.7422, 0.25, 0.7422, 0.25, 0.7188, 0.2812, 0.7188, 0.2812, 0.7266, 0.25, 0.7266, 0.8753, 0.8126, 0.8441, 0.8126, 0.8441, 0.8126, 0.8753, 0.8126, 0.9065, 0.8126, 0.8753, 0.8126, 0.8753, 0.8126, 0.9065, 0.8126, 0.25, 0.6954, 0.2812, 0.6954, 0.2812, 0.7032, 0.25, 0.7032, 0.657, 0.7501, 0.657, 0.6251, 0.6882, 0.6251, 0.6882, 0.7501, 0.25, 0.6643, 0.2812, 0.6643, 0.2812, 0.672, 0.25, 0.672, 0.6882, 0.7501, 0.6882, 0.6251, 0.6882, 0.6251, 0.6882, 0.7501, 0.25, 0.7266, 0.2812, 0.7266, 0.2812, 0.7344, 0.25, 0.7344, 0.25, 0.7422, 0.2812, 0.7422, 0.2812, 0.75, 0.25, 0.75, 0.375, 0.375, 0.625, 0.375, 0.625, 0.4062, 0.375, 0.4062, 0.25, 0.5, 0.2812, 0.5, 0.2812, 0.6253, 0.25, 0.6253, 0.25, 0.6798, 0.2812, 0.6798, 0.2812, 0.6876, 0.25, 0.6876, 0.25, 0.711, 0.2812, 0.711, 0.2812, 0.7188, 0.25, 0.7188, 0.25, 0.6487, 0.2812, 0.6487, 0.2812, 0.6565, 0.25, 0.6565, 0.9689, 0.7501, 0.9688, 0.6251, 1.0, 0.6251, 1.0, 0.7501, 0.375, 0.8125, 0.625, 0.8125, 0.625, 0.8438, 0.375, 0.8438, -1.738e-05, 0.7501, -2.766e-05, 0.625, 0.5011, 0.6251, 0.5011, 0.7501, 0.8753, 0.1876, 0.9065, 0.1876, 0.9065, 0.1876, 0.8753, 0.1876, 0.6882, 0.375, 0.6882, 0.25, 0.6882, 0.25, 0.6882, 0.375, 0.5947, 0.7501, 0.5947, 0.6251, 0.6258, 0.6251, 0.6258, 0.7501, 0.9377, 0.6251, 0.9377, 0.7501, 0.9377, 0.7501, 0.9377, 0.6251, 0.25, 0.7032, 0.2812, 0.7032, 0.2812, 0.711, 0.25, 0.711, 0.1875, 0.7032, 0.2188, 0.7032, 0.2188, 0.711, 0.1875, 0.711, 0.6882, 0.6251, 0.6882, 0.5001, 0.6882, 0.5001, 0.6882, 0.6251, 0.375, 0.03118, 0.625, 0.03118, 0.625, 0.03898, 0.375, 0.03898, 0.3281, 0.7032, 0.3438, 0.7032, 0.3438, 0.711, 0.3281, 0.711, 0.8129, 1.0, 0.8129, 0.8751, 0.8441, 0.8751, 0.8441, 1.0, 0.8129, 0.1876, 0.8129, 0.125, 0.8441, 0.1251, 0.8441, 0.1876, 0.125, 0.7032, 0.1562, 0.7032, 0.1562, 0.711, 0.125, 0.711, 0.2812, 0.7032, 0.3125, 0.7032, 0.3125, 0.711, 0.2812, 0.711, 0.8441, 0.1876, 0.8753, 0.1876, 0.8753, 0.1876, 0.8441, 0.1876, 0.6882, 0.5001, 0.6882, 0.375, 0.6882, 0.375, 0.6882, 0.5001, 0.1719, 0.7032, 0.1875, 0.7032, 0.1875, 0.711, 0.1719, 0.711, 0.2188, 0.7032, 0.25, 0.7032, 0.25, 0.711, 0.2188, 0.711, 0.7818, 0.8126, 0.7506, 0.8126, 0.7506, 0.8126, 0.7818, 0.8126, 0.8129, 0.125, 0.8129, 3.842e-05, 0.8441, 4.828e-05, 0.8441, 0.1251, 0.3438, 0.7032, 0.375, 0.7032, 0.375, 0.711, 0.3438, 0.711, 0.375, 0.7032, 0.625, 0.7032, 0.625, 0.711, 0.375, 0.711, 0.25, 0.6565, 0.2812, 0.6565, 0.2812, 0.6643, 0.25, 0.6643, 0.6258, 0.7501, 0.6258, 0.6251, 0.657, 0.6251, 0.657, 0.7501, 0.6258, 0.5001, 0.6258, 0.375, 0.657, 0.375, 0.657, 0.5001, 0.1875, 0.6565, 0.2188, 0.6565, 0.2188, 0.6643, 0.1875, 0.6643, 0.375, 0.6565, 0.625, 0.6565, 0.625, 0.6643, 0.375, 0.6643, 0.3438, 0.6565, 0.375, 0.6565, 0.375, 0.6643, 0.3438, 0.6643, 0.6258, 0.125, 0.6258, -2.076e-05, 0.657, -1.089e-05, 0.657, 0.125, 0.6258, 0.6251, 0.6258, 0.5001, 0.657, 0.5001, 0.657, 0.6251, 0.2188, 0.6565, 0.25, 0.6565, 0.25, 0.6643, 0.2188, 0.6643, 0.1719, 0.6565, 0.1875, 0.6565, 0.1875, 0.6643, 0.1719, 0.6643, 0.6258, 0.375, 0.6258, 0.25, 0.657, 0.25, 0.657, 0.375, 0.6258, 0.8126, 0.6258, 0.7501, 0.657, 0.7501, 0.657, 0.8126, 0.2812, 0.6565, 0.3125, 0.6565, 0.3125, 0.6643, 0.2812, 0.6643, 0.125, 0.6565, 0.1562, 0.6565, 0.1562, 0.6643, 0.125, 0.6643, 0.6258, 0.1875, 0.6258, 0.125, 0.657, 0.125, 0.657, 0.1875, 0.6259, 1.0, 0.6258, 0.8751, 0.657, 0.8751, 0.657, 1.0, 0.3281, 0.6565, 0.3438, 0.6565, 0.3438, 0.6643, 0.3281, 0.6643, 0.375, 0.07795, 0.625, 0.07795, 0.625, 0.08575, 0.375, 0.08575, 0.5011, 0.7501, 0.5011, 0.6251, 0.5635, 0.6251, 0.5635, 0.7501, 0.25, 0.6253, 0.2812, 0.6253, 0.2812, 0.6409, 0.25, 0.6409, 0.1875, 0.6253, 0.2188, 0.6253, 0.2188, 0.6409, 0.1875, 0.6409, 0.5011, 0.5, 0.5011, 0.375, 0.5635, 0.375, 0.5635, 0.5001, 0.3281, 0.6253, 0.3438, 0.6253, 0.3438, 0.6409, 0.3281, 0.6409, 0.5011, 1.0, 0.5011, 0.8751, 0.5635, 0.8751, 0.5635, 1.0, 0.5011, 0.1875, 0.5011, 0.125, 0.5634, 0.125, 0.5635, 0.1875, 0.125, 0.6253, 0.1562, 0.6253, 0.1562, 0.6409, 0.125, 0.6409, 0.2812, 0.6253, 0.3125, 0.6253, 0.3125, 0.6409, 0.2812, 0.6409, 0.5011, 0.8126, 0.5011, 0.7501, 0.5635, 0.7501, 0.5635, 0.8126, 0.5011, 0.375, 0.5011, 0.25, 0.5635, 0.25, 0.5635, 0.375, 0.1719, 0.6253, 0.1875, 0.6253, 0.1875, 0.6409, 0.1719, 0.6409, 0.5011, 0.6251, 0.5011, 0.5, 0.5635, 0.5001, 0.5635, 0.6251, 0.2188, 0.6253, 0.25, 0.6253, 0.25, 0.6409, 0.2188, 0.6409, 0.375, 0.6253, 0.625, 0.6253, 0.625, 0.6409, 0.375, 0.6409, 0.3438, 0.6253, 0.375, 0.6253, 0.375, 0.6409, 0.3438, 0.6409, 0.5011, 0.125, 0.5011, -6.021e-05, 0.5634, -4.048e-05, 0.5634, 0.125, 0.375, 0.1013, 0.625, 0.1013, 0.625, 0.1091, 0.375, 0.1091, 0.375, 0.09354, 0.625, 0.09354, 0.625, 0.1013, 0.375, 0.1013, 0.5635, 0.7501, 0.5635, 0.6251, 0.5947, 0.6251, 0.5947, 0.7501, 0.25, 0.6409, 0.2812, 0.6409, 0.2812, 0.6487, 0.25, 0.6487, 0.1875, 0.6409, 0.2188, 0.6409, 0.2188, 0.6487, 0.1875, 0.6487, 0.5635, 0.5001, 0.5635, 0.375, 0.5946, 0.375, 0.5946, 0.5001, 0.3281, 0.6409, 0.3438, 0.6409, 0.3438, 0.6487, 0.3281, 0.6487, 0.5635, 1.0, 0.5635, 0.8751, 0.5947, 0.8751, 0.5947, 1.0, 0.5635, 0.1875, 0.5634, 0.125, 0.5946, 0.125, 0.5946, 0.1875, 0.125, 0.6409, 0.1562, 0.6409, 0.1562, 0.6487, 0.125, 0.6487, 0.2812, 0.6409, 0.3125, 0.6409, 0.3125, 0.6487, 0.2812, 0.6487, 0.5635, 0.8126, 0.5635, 0.7501, 0.5947, 0.7501, 0.5947, 0.8126, 0.5635, 0.375, 0.5635, 0.25, 0.5946, 0.25, 0.5946, 0.375, 0.1719, 0.6409, 0.1875, 0.6409, 0.1875, 0.6487, 0.1719, 0.6487, 0.5635, 0.6251, 0.5635, 0.5001, 0.5946, 0.5001, 0.5947, 0.6251, 0.2188, 0.6409, 0.25, 0.6409, 0.25, 0.6487, 0.2188, 0.6487, 0.375, 0.6409, 0.625, 0.6409, 0.625, 0.6487, 0.375, 0.6487, 0.3438, 0.6409, 0.375, 0.6409, 0.375, 0.6487, 0.3438, 0.6487, 0.5634, 0.125, 0.5634, -4.048e-05, 0.5946, -3.062e-05, 0.5946, 0.125, 0.1562, 0.6409, 0.1719, 0.6409, 0.1719, 0.6487, 0.1562, 0.6487, 0.5635, 0.25, 0.5635, 0.1875, 0.5946, 0.1875, 0.5946, 0.25, 0.1562, 0.6253, 0.1719, 0.6253, 0.1719, 0.6409, 0.1562, 0.6409, 0.5011, 0.25, 0.5011, 0.1875, 0.5635, 0.1875, 0.5635, 0.25, 0.6258, 0.25, 0.6258, 0.1875, 0.657, 0.1875, 0.657, 0.25, 0.1562, 0.6565, 0.1719, 0.6565, 0.1719, 0.6643, 0.1562, 0.6643, 0.1562, 0.7032, 0.1719, 0.7032, 0.1719, 0.711, 0.1562, 0.711, 0.7194, 0.1875, 0.7506, 0.1875, 0.7506, 0.1875, 0.7194, 0.1875, 0.1562, 0.672, 0.1719, 0.672, 0.1719, 0.6798, 0.1562, 0.6798, 0.9377, 0.2501, 0.9377, 0.3751, 0.9377, 0.3751, 0.9377, 0.2501, 0.9377, 0.3751, 0.9377, 0.5001, 0.9377, 0.5001, 0.9377, 0.3751, 0.1562, 0.6876, 0.1719, 0.6876, 0.1719, 0.6954, 0.1562, 0.6954, 0.1562, 0.7344, 0.1719, 0.7344, 0.1719, 0.7422, 0.1562, 0.7422, 0.9377, 0.2501, 0.9377, 0.1876, 0.9688, 0.1876, 0.9688, 0.2501, 0.9377, 0.5001, 0.9377, 0.6251, 0.9377, 0.6251, 0.9377, 0.5001, 0.1562, 0.7188, 0.1719, 0.7188, 0.1719, 0.7266, 0.1562, 0.7266, 0.1562, 0.6954, 0.1719, 0.6954, 0.1719, 0.7032, 0.1562, 0.7032, 0.7506, 0.1875, 0.7817, 0.1875, 0.7817, 0.1875, 0.7506, 0.1875, 0.1562, 0.6643, 0.1719, 0.6643, 0.1719, 0.672, 0.1562, 0.672, 0.657, 0.25, 0.657, 0.1875, 0.6882, 0.1875, 0.6882, 0.25, 0.1562, 0.7266, 0.1719, 0.7266, 0.1719, 0.7344, 0.1562, 0.7344, 0.6882, 0.1875, 0.7194, 0.1875, 0.7194, 0.1875, 0.6882, 0.1875, 0.9688, 0.2501, 0.9688, 0.1876, 1.0, 0.1876, 1.0, 0.2501, 0.375, 0.9375, 0.625, 0.9375, 0.625, 0.9531, 0.375, 0.9531, -5.851e-05, 0.2499, -6.365e-05, 0.1874, 0.5011, 0.1875, 0.5011, 0.25, 0.7194, 0.8126, 0.6882, 0.8126, 0.6882, 0.8126, 0.7194, 0.8126, 0.6882, 0.8126, 0.6882, 0.7501, 0.6882, 0.7501, 0.6882, 0.8126, 0.5946, 0.25, 0.5946, 0.1875, 0.6258, 0.1875, 0.6258, 0.25, 0.1562, 0.6487, 0.1719, 0.6487, 0.1719, 0.6565, 0.1562, 0.6565, 0.1562, 0.711, 0.1719, 0.711, 0.1719, 0.7188, 0.1562, 0.7188, 0.1562, 0.6798, 0.1719, 0.6798, 0.1719, 0.6876, 0.1562, 0.6876, 0.1562, 0.5, 0.1719, 0.5, 0.1719, 0.6253, 0.1562, 0.6253, 0.375, 0.2812, 0.625, 0.2812, 0.625, 0.2969, 0.375, 0.2969, 0.1562, 0.7422, 0.1719, 0.7422, 0.1719, 0.75, 0.1562, 0.75, 0.5635, 0.8751, 0.5635, 0.8126, 0.5947, 0.8126, 0.5947, 0.8751, 0.3125, 0.6409, 0.3281, 0.6409, 0.3281, 0.6487, 0.3125, 0.6487, 0.5011, 0.8751, 0.5011, 0.8126, 0.5635, 0.8126, 0.5635, 0.8751, 0.3125, 0.6253, 0.3281, 0.6253, 0.3281, 0.6409, 0.3125, 0.6409, 0.3125, 0.6565, 0.3281, 0.6565, 0.3281, 0.6643, 0.3125, 0.6643, 0.6258, 0.8751, 0.6258, 0.8126, 0.657, 0.8126, 0.657, 0.8751, 0.8129, 0.8751, 0.8129, 0.8126, 0.8441, 0.8126, 0.8441, 0.8751, 0.3125, 0.7032, 0.3281, 0.7032, 0.3281, 0.711, 0.3125, 0.711, 0.6882, 0.8751, 0.6882, 0.8126, 0.7194, 0.8126, 0.7194, 0.8751, 0.3125, 0.672, 0.3281, 0.672, 0.3281, 0.6798, 0.3125, 0.6798, 0.3125, 0.6876, 0.3281, 0.6876, 0.3281, 0.6954, 0.3125, 0.6954, 0.7506, 0.8751, 0.7506, 0.8126, 0.7818, 0.8126, 0.7818, 0.8751, 0.9377, 0.8751, 0.9377, 0.8126, 0.9689, 0.8126, 0.9689, 0.8751, 0.3125, 0.7344, 0.3281, 0.7344, 0.3281, 0.7422, 0.3125, 0.7422, 0.3125, 0.7188, 0.3281, 0.7188, 0.3281, 0.7266, 0.3125, 0.7266, 0.8753, 0.8751, 0.8753, 0.8126, 0.9065, 0.8126, 0.9065, 0.8751, 0.7818, 0.8751, 0.7818, 0.8126, 0.8129, 0.8126, 0.8129, 0.8751, 0.3125, 0.6954, 0.3281, 0.6954, 0.3281, 0.7032, 0.3125, 0.7032, 0.657, 0.8751, 0.657, 0.8126, 0.6882, 0.8126, 0.6882, 0.8751, 0.3125, 0.6643, 0.3281, 0.6643, 0.3281, 0.672, 0.3125, 0.672, 0.9065, 0.8751, 0.9065, 0.8126, 0.9377, 0.8126, 0.9377, 0.8751, 0.3125, 0.7266, 0.3281, 0.7266, 0.3281, 0.7344, 0.3125, 0.7344, 0.3125, 0.7422, 0.3281, 0.7422, 0.3281, 0.75, 0.3125, 0.75, 0.375, 0.4375, 0.625, 0.4375, 0.625, 0.4531, 0.375, 0.4531, 0.3125, 0.5, 0.3281, 0.5, 0.3281, 0.6253, 0.3125, 0.6253, 0.3125, 0.6798, 0.3281, 0.6798, 0.3281, 0.6876, 0.3125, 0.6876, 0.3125, 0.711, 0.3281, 0.711, 0.3281, 0.7188, 0.3125, 0.7188, 0.3125, 0.6487, 0.3281, 0.6487, 0.3281, 0.6565, 0.3125, 0.6565, 0.5947, 0.8751, 0.5947, 0.8126, 0.6258, 0.8126, 0.6258, 0.8751, 0.8441, 0.8751, 0.8441, 0.8126, 0.8753, 0.8126, 0.8753, 0.8751, 0.7194, 0.8751, 0.7194, 0.8126, 0.7506, 0.8126, 0.7506, 0.8751, -7.092e-06, 0.8751, -1.223e-05, 0.8126, 0.5011, 0.8126, 0.5011, 0.8751, 0.375, 0.7812, 0.625, 0.7812, 0.625, 0.7969, 0.375, 0.7969, 0.9689, 0.8751, 0.9689, 0.8126, 1.0, 0.8126, 1.0, 0.8751, 0.6882, 0.375, 0.6882, 0.25, 0.7194, 0.25, 0.7194, 0.3751, 0.6882, 0.8126, 0.6882, 0.7501, 0.7194, 0.7501, 0.7194, 0.8126, 0.7506, 0.8126, 0.7506, 0.7501, 0.7818, 0.7501, 0.7818, 0.8126, 0.7506, 0.3751, 0.7506, 0.25, 0.7817, 0.2501, 0.7817, 0.3751, 0.7506, 0.6251, 0.7506, 0.5001, 0.7817, 0.5001, 0.7818, 0.6251, 0.8753, 0.8126, 0.8753, 0.7501, 0.9065, 0.7501, 0.9065, 0.8126, 0.8753, 0.3751, 0.8753, 0.2501, 0.9065, 0.2501, 0.9065, 0.3751, 0.8753, 0.6251, 0.8753, 0.5001, 0.9065, 0.5001, 0.9065, 0.6251, 0.7818, 0.6251, 0.7817, 0.5001, 0.8129, 0.5001, 0.8129, 0.6251, 0.7817, 0.3751, 0.7817, 0.2501, 0.8129, 0.2501, 0.8129, 0.3751, 0.7818, 0.8126, 0.7818, 0.7501, 0.8129, 0.7501, 0.8129, 0.8126, 0.9065, 0.6251, 0.9065, 0.5001, 0.9377, 0.5001, 0.9377, 0.6251, 0.9065, 0.3751, 0.9065, 0.2501, 0.9377, 0.2501, 0.9377, 0.3751, 0.9065, 0.8126, 0.9065, 0.7501, 0.9377, 0.7501, 0.9377, 0.8126, 0.8441, 0.8126, 0.8441, 0.7501, 0.8753, 0.7501, 0.8753, 0.8126, 0.7194, 0.8126, 0.7194, 0.7501, 0.7506, 0.7501, 0.7506, 0.8126, 0.7194, 0.3751, 0.7194, 0.25, 0.7506, 0.25, 0.7506, 0.3751, 0.8441, 0.3751, 0.8441, 0.2501, 0.8753, 0.2501, 0.8753, 0.3751, 0.7194, 0.6251, 0.7194, 0.5001, 0.7506, 0.5001, 0.7506, 0.6251, 0.8441, 0.6251, 0.8441, 0.5001, 0.8753, 0.5001, 0.8753, 0.6251, 0.8129, 0.8126, 0.7818, 0.8126, 0.7818, 0.8126, 0.8129, 0.8126, 0.8441, 0.1876, 0.8753, 0.1876, 0.8753, 0.1876, 0.8441, 0.1876, 0.9065, 0.8126, 0.8753, 0.8126, 0.8753, 0.8126, 0.9065, 0.8126, 0.7194, 0.1875, 0.7506, 0.1875, 0.7506, 0.1875, 0.7194, 0.1875, 0.7818, 0.8126, 0.7506, 0.8126, 0.7506, 0.8126, 0.7818, 0.8126, 0.9065, 0.1876, 0.9377, 0.1876, 0.9377, 0.1876, 0.9065, 0.1876, 0.6882, 0.6251, 0.6882, 0.5001, 0.6882, 0.5001, 0.6882, 0.6251, 0.7194, 0.8126, 0.6882, 0.8126, 0.6882, 0.8126, 0.7194, 0.8126, 0.7817, 0.1875, 0.8129, 0.1876, 0.8129, 0.1876, 0.7817, 0.1875, 0.9377, 0.5001, 0.9377, 0.6251, 0.9377, 0.6251, 0.9377, 0.5001, 0.8441, 0.8126, 0.8129, 0.8126, 0.8129, 0.8126, 0.8441, 0.8126, 0.6882, 0.375, 0.6882, 0.25, 0.6882, 0.25, 0.6882, 0.375, 0.8753, 0.1876, 0.9065, 0.1876, 0.9065, 0.1876, 0.8753, 0.1876, 0.9377, 0.2501, 0.9377, 0.3751, 0.9377, 0.3751, 0.9377, 0.2501, 0.6882, 0.7501, 0.6882, 0.6251, 0.6882, 0.6251, 0.6882, 0.7501, 0.7506, 0.1875, 0.7817, 0.1875, 0.7817, 0.1875, 0.7506, 0.1875, 0.6882, 0.5001, 0.6882, 0.375, 0.6882, 0.375, 0.6882, 0.5001, 0.6882, 0.1875, 0.7194, 0.1875, 0.7194, 0.1875, 0.6882, 0.1875, 0.6882, 0.25, 0.6882, 0.1875, 0.6882, 0.1875, 0.6882, 0.25, 0.8129, 0.1876, 0.8441, 0.1876, 0.8441, 0.1876, 0.8129, 0.1876, 0.9377, 0.6251, 0.9377, 0.7501, 0.9377, 0.7501, 0.9377, 0.6251, 0.9377, 0.3751, 0.9377, 0.5001, 0.9377, 0.5001, 0.9377, 0.3751, 0.6882, 0.8126, 0.6882, 0.7501, 0.6882, 0.7501, 0.6882, 0.8126, 0.7506, 0.8126, 0.7194, 0.8126, 0.7194, 0.8126, 0.7506, 0.8126, 0.9377, 0.1876, 0.9377, 0.2501, 0.9377, 0.2501, 0.9377, 0.1876, 0.9377, 0.7501, 0.9377, 0.8126, 0.9377, 0.8126, 0.9377, 0.7501, 0.8753, 0.8126, 0.8441, 0.8126, 0.8441, 0.8126, 0.8753, 0.8126, 0.9377, 0.8126, 0.9065, 0.8126, 0.9065, 0.8126, 0.9377, 0.8126, 0.7818, 0.8126, 0.7506, 0.8126, 0.7506, 0.8126, 0.7818, 0.8126, 0.9065, 0.1876, 0.9377, 0.1876, 0.9377, 0.1876, 0.9065, 0.1876, 0.6882, 0.6251, 0.6882, 0.5001, 0.6882, 0.5001, 0.6882, 0.6251, 0.7194, 0.8126, 0.6882, 0.8126, 0.6882, 0.8126, 0.7194, 0.8126, 0.7817, 0.1875, 0.8129, 0.1876, 0.8129, 0.1876, 0.7817, 0.1875, 0.9377, 0.5001, 0.9377, 0.6251, 0.9377, 0.6251, 0.9377, 0.5001, 0.8441, 0.8126, 0.8129, 0.8126, 0.8129, 0.8126, 0.8441, 0.8126, 0.6882, 0.375, 0.6882, 0.25, 0.6882, 0.25, 0.6882, 0.375, 0.8753, 0.1876, 0.9065, 0.1876, 0.9065, 0.1876, 0.8753, 0.1876, 0.9377, 0.2501, 0.9377, 0.3751, 0.9377, 0.3751, 0.9377, 0.2501, 0.6882, 0.7501, 0.6882, 0.6251, 0.6882, 0.6251, 0.6882, 0.7501, 0.7506, 0.1875, 0.7817, 0.1875, 0.7817, 0.1875, 0.7506, 0.1875, 0.6882, 0.5001, 0.6882, 0.375, 0.6882, 0.375, 0.6882, 0.5001, 0.6882, 0.1875, 0.7194, 0.1875, 0.7194, 0.1875, 0.6882, 0.1875, 0.8129, 0.1876, 0.8441, 0.1876, 0.8441, 0.1876, 0.8129, 0.1876, 0.6882, 0.25, 0.6882, 0.1875, 0.6882, 0.1875, 0.6882, 0.25, 0.9377, 0.6251, 0.9377, 0.7501, 0.9377, 0.7501, 0.9377, 0.6251, 0.9377, 0.3751, 0.9377, 0.5001, 0.9377, 0.5001, 0.9377, 0.3751, 0.6882, 0.8126, 0.6882, 0.7501, 0.6882, 0.7501, 0.6882, 0.8126, 0.7506, 0.8126, 0.7194, 0.8126, 0.7194, 0.8126, 0.7506, 0.8126, 0.9377, 0.1876, 0.9377, 0.2501, 0.9377, 0.2501, 0.9377, 0.1876, 0.9377, 0.7501, 0.9377, 0.8126, 0.9377, 0.8126, 0.9377, 0.7501, 0.8753, 0.8126, 0.8441, 0.8126, 0.8441, 0.8126, 0.8753, 0.8126, 0.9377, 0.8126, 0.9065, 0.8126, 0.9065, 0.8126, 0.9377, 0.8126, 0.8129, 0.8126, 0.7818, 0.8126, 0.7818, 0.8126, 0.8129, 0.8126, 0.8441, 0.1876, 0.8753, 0.1876, 0.8753, 0.1876, 0.8441, 0.1876, 0.9065, 0.8126, 0.8753, 0.8126, 0.8753, 0.8126, 0.9065, 0.8126, 0.7194, 0.1875, 0.7506, 0.1875, 0.7506, 0.1875, 0.7194, 0.1875, 0.6882, 0.6251, 0.6882, 0.5001, 0.7194, 0.5001, 0.7194, 0.6251, 0.6882, 0.5001, 0.6882, 0.375, 0.7194, 0.3751, 0.7194, 0.5001, 0.7506, 0.5001, 0.7506, 0.3751, 0.7817, 0.3751, 0.7817, 0.5001, 0.8753, 0.5001, 0.8753, 0.3751, 0.9065, 0.3751, 0.9065, 0.5001, 0.7817, 0.5001, 0.7817, 0.3751, 0.8129, 0.3751, 0.8129, 0.5001, 0.9065, 0.5001, 0.9065, 0.3751, 0.9377, 0.3751, 0.9377, 0.5001, 0.7194, 0.5001, 0.7194, 0.3751, 0.7506, 0.3751, 0.7506, 0.5001, 0.8441, 0.5001, 0.8441, 0.3751, 0.8753, 0.3751, 0.8753, 0.5001, 0.6882, 0.7501, 0.6882, 0.6251, 0.7194, 0.6251, 0.7194, 0.7501, 0.7506, 0.7501, 0.7506, 0.6251, 0.7818, 0.6251, 0.7818, 0.7501, 0.8753, 0.7501, 0.8753, 0.6251, 0.9065, 0.6251, 0.9065, 0.7501, 0.7818, 0.7501, 0.7818, 0.6251, 0.8129, 0.6251, 0.8129, 0.7501, 0.9065, 0.7501, 0.9065, 0.6251, 0.9377, 0.6251, 0.9377, 0.7501, 0.7194, 0.7501, 0.7194, 0.6251, 0.7506, 0.6251, 0.7506, 0.7501, 0.8441, 0.7501, 0.8441, 0.6251, 0.8753, 0.6251, 0.8753, 0.7501, 0.8129, 0.7501, 0.8129, 0.6251, 0.8441, 0.6251, 0.8441, 0.7501, 0.8129, 0.5001, 0.8129, 0.3751, 0.8441, 0.3751, 0.8441, 0.5001, 0.8129, 0.8126, 0.8129, 0.7501, 0.8441, 0.7501, 0.8441, 0.8126, 0.8129, 0.3751, 0.8129, 0.2501, 0.8441, 0.2501, 0.8441, 0.3751, 0.8129, 0.6251, 0.8129, 0.5001, 0.8441, 0.5001, 0.8441, 0.6251, 0.8129, 0.2501, 0.8129, 0.1876, 0.8441, 0.1876, 0.8441, 0.2501, 0.6882, 0.25, 0.6882, 0.1875, 0.7194, 0.1875, 0.7194, 0.25, 0.7506, 0.25, 0.7506, 0.1875, 0.7817, 0.1875, 0.7817, 0.2501, 0.8753, 0.2501, 0.8753, 0.1876, 0.9065, 0.1876, 0.9065, 0.2501, 0.7817, 0.2501, 0.7817, 0.1875, 0.8129, 0.1876, 0.8129, 0.2501, 0.9065, 0.2501, 0.9065, 0.1876, 0.9377, 0.1876, 0.9377, 0.2501, 0.7194, 0.25, 0.7194, 0.1875, 0.7506, 0.1875, 0.7506, 0.25, 0.8441, 0.2501, 0.8441, 0.1876, 0.8753, 0.1876, 0.8753, 0.2501])
me_cube.materials.append(mat_material)
me_cube.use_remesh_preserve_volume = False
me_cube.use_remesh_preserve_attributes = False
me_cube.use_mirror_vertex_groups = False
me_cube.update()

# ---- objects
ob_cube = bpy.data.objects.new('Cube', me_cube)

# ---- transforms, parenting, visibility, modifiers, constraints
ob_cube.location = (0.0, 0.0, 0.0)
ob_cube.scale = (2.479, 6.615, 0.3475)
ob_cube.lock_rotations_4d = False
ob_cube.empty_display_type = 'ARROWS'
ob_cube.lineart.crease_threshold = 0.0

# ---- collection membership
col_collection.objects.link(ob_cube)

# ---- scene / render settings (as saved in the file)
scene.frame_start = 1; scene.frame_end = 250; scene.frame_set(1)
scene.render.engine = 'BLENDER_EEVEE_NEXT'
scene.cycles.use_denoising = False
scene.cycles.samples = 128
scene.cycles.sampling_pattern = 'TABULATED_SOBOL'
scene.cycles.use_adaptive_sampling = False
scene.cycles.use_light_tree = False
scene.view_settings.view_transform = 'Filmic'
bpy.context.view_layer.update()

# ---- added for rendering (the .blend has no active camera and no usable light): camera, sun
cam_auto = bpy.data.cameras.new('AutoCamera')
cam_auto.lens = 50.0
cam_auto.sensor_width = 36.0
cam_auto.clip_end = 1000.0
ob_auto_camera = bpy.data.objects.new('AutoCamera', cam_auto)
scene.collection.objects.link(ob_auto_camera)
ob_auto_camera.location = (13.0875, -15.705, 10.47)
ob_auto_camera.rotation_euler = (1.09748, -7.21219e-08, 0.694738)
scene.camera = ob_auto_camera
light_auto_sun = bpy.data.lights.new('AutoSun', 'SUN')
light_auto_sun.energy = 3.0
light_auto_sun.angle = 0.0523599
ob_auto_sun = bpy.data.objects.new('AutoSun', light_auto_sun)
scene.collection.objects.link(ob_auto_sun)
ob_auto_sun.rotation_euler = (0.872665, 0.174533, 0.523599)
bpy.context.view_layer.update()
